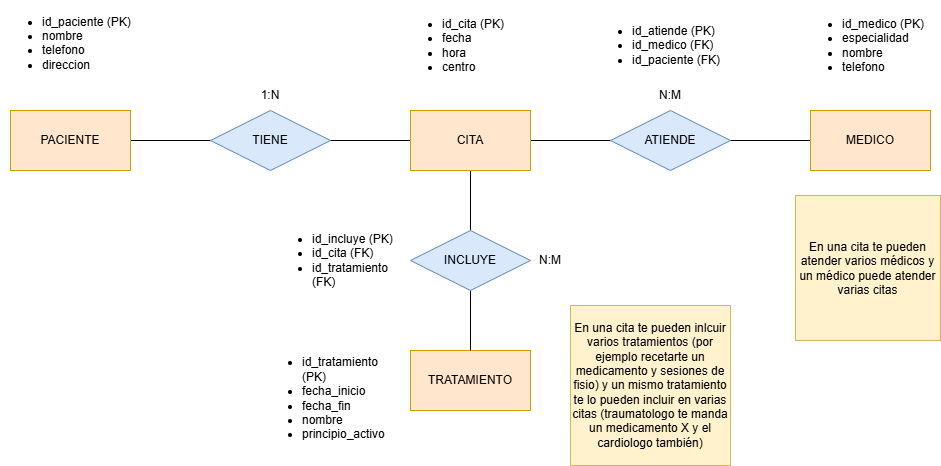

The diagram above was exported from draw.io. Its source (the exported page's mxGraphModel, read from the mxfile embedded in the PNG):
<mxGraphModel dx="1869" dy="626" grid="1" gridSize="10" guides="1" tooltips="1" connect="1" arrows="1" fold="1" page="1" pageScale="1" pageWidth="827" pageHeight="1169" math="0" shadow="0">
  <root>
    <mxCell id="0" />
    <mxCell id="1" parent="0" />
    <mxCell id="Xo4sFiJkGwKW5hh-GNnW-12" style="edgeStyle=orthogonalEdgeStyle;rounded=0;orthogonalLoop=1;jettySize=auto;html=1;entryX=0;entryY=0.5;entryDx=0;entryDy=0;endArrow=none;endFill=0;" edge="1" parent="1" source="Xo4sFiJkGwKW5hh-GNnW-1" target="Xo4sFiJkGwKW5hh-GNnW-2">
      <mxGeometry relative="1" as="geometry" />
    </mxCell>
    <mxCell id="Xo4sFiJkGwKW5hh-GNnW-1" value="PACIENTE" style="rounded=0;whiteSpace=wrap;html=1;fillColor=#ffe6cc;strokeColor=#d79b00;" vertex="1" parent="1">
      <mxGeometry x="-360" y="440" width="120" height="60" as="geometry" />
    </mxCell>
    <mxCell id="Xo4sFiJkGwKW5hh-GNnW-2" value="MEDICO" style="rounded=0;whiteSpace=wrap;html=1;fillColor=#ffe6cc;strokeColor=#d79b00;" vertex="1" parent="1">
      <mxGeometry x="440" y="440" width="120" height="60" as="geometry" />
    </mxCell>
    <mxCell id="Xo4sFiJkGwKW5hh-GNnW-4" value="TRATAMIENTO" style="rounded=0;whiteSpace=wrap;html=1;fillColor=#ffe6cc;strokeColor=#d79b00;" vertex="1" parent="1">
      <mxGeometry x="40" y="680" width="120" height="60" as="geometry" />
    </mxCell>
    <mxCell id="Xo4sFiJkGwKW5hh-GNnW-5" value="ATIENDE" style="shape=rhombus;perimeter=rhombusPerimeter;whiteSpace=wrap;html=1;align=center;fillColor=#dae8fc;strokeColor=#6c8ebf;" vertex="1" parent="1">
      <mxGeometry x="240" y="440" width="120" height="60" as="geometry" />
    </mxCell>
    <mxCell id="Xo4sFiJkGwKW5hh-GNnW-13" style="edgeStyle=orthogonalEdgeStyle;rounded=0;orthogonalLoop=1;jettySize=auto;html=1;entryX=0.5;entryY=0;entryDx=0;entryDy=0;endArrow=none;endFill=0;" edge="1" parent="1" source="Xo4sFiJkGwKW5hh-GNnW-9" target="Xo4sFiJkGwKW5hh-GNnW-4">
      <mxGeometry relative="1" as="geometry" />
    </mxCell>
    <mxCell id="Xo4sFiJkGwKW5hh-GNnW-9" value="CITA" style="rounded=0;whiteSpace=wrap;html=1;fillColor=#ffe6cc;strokeColor=#d79b00;" vertex="1" parent="1">
      <mxGeometry x="40" y="440" width="120" height="60" as="geometry" />
    </mxCell>
    <mxCell id="Xo4sFiJkGwKW5hh-GNnW-10" value="TIENE" style="shape=rhombus;perimeter=rhombusPerimeter;whiteSpace=wrap;html=1;align=center;fillColor=#dae8fc;strokeColor=#6c8ebf;" vertex="1" parent="1">
      <mxGeometry x="-160" y="440" width="120" height="60" as="geometry" />
    </mxCell>
    <mxCell id="Xo4sFiJkGwKW5hh-GNnW-7" value="INCLUYE" style="shape=rhombus;perimeter=rhombusPerimeter;whiteSpace=wrap;html=1;align=center;fillColor=#dae8fc;strokeColor=#6c8ebf;" vertex="1" parent="1">
      <mxGeometry x="40" y="560" width="120" height="60" as="geometry" />
    </mxCell>
    <mxCell id="Xo4sFiJkGwKW5hh-GNnW-16" value="1:N" style="text;html=1;whiteSpace=wrap;strokeColor=none;fillColor=none;align=center;verticalAlign=middle;rounded=0;" vertex="1" parent="1">
      <mxGeometry x="-130" y="410" width="60" height="30" as="geometry" />
    </mxCell>
    <mxCell id="Xo4sFiJkGwKW5hh-GNnW-17" value="N:M" style="text;html=1;whiteSpace=wrap;strokeColor=none;fillColor=none;align=center;verticalAlign=middle;rounded=0;" vertex="1" parent="1">
      <mxGeometry x="270" y="410" width="60" height="30" as="geometry" />
    </mxCell>
    <mxCell id="Xo4sFiJkGwKW5hh-GNnW-18" value="N:M" style="text;html=1;whiteSpace=wrap;strokeColor=none;fillColor=none;align=center;verticalAlign=middle;rounded=0;" vertex="1" parent="1">
      <mxGeometry x="150" y="575" width="60" height="30" as="geometry" />
    </mxCell>
    <mxCell id="Xo4sFiJkGwKW5hh-GNnW-25" value="&lt;ul&gt;&lt;li&gt;id_paciente (PK)&lt;/li&gt;&lt;li&gt;nombre&lt;/li&gt;&lt;li&gt;telefono&lt;/li&gt;&lt;li&gt;direccion&lt;/li&gt;&lt;/ul&gt;" style="text;strokeColor=none;fillColor=none;html=1;whiteSpace=wrap;verticalAlign=middle;overflow=hidden;" vertex="1" parent="1">
      <mxGeometry x="-370" y="330" width="140" height="80" as="geometry" />
    </mxCell>
    <mxCell id="Xo4sFiJkGwKW5hh-GNnW-26" value="&lt;ul&gt;&lt;li&gt;id_cita (PK)&lt;/li&gt;&lt;li&gt;fecha&lt;/li&gt;&lt;li&gt;hora&lt;/li&gt;&lt;li&gt;centro&lt;/li&gt;&lt;/ul&gt;" style="text;strokeColor=none;fillColor=none;html=1;whiteSpace=wrap;verticalAlign=middle;overflow=hidden;" vertex="1" parent="1">
      <mxGeometry x="30" y="330" width="140" height="90" as="geometry" />
    </mxCell>
    <mxCell id="Xo4sFiJkGwKW5hh-GNnW-27" value="&lt;ul&gt;&lt;li&gt;id_medico (PK)&lt;/li&gt;&lt;li&gt;especialidad&lt;/li&gt;&lt;li&gt;nombre&lt;/li&gt;&lt;li&gt;telefono&lt;/li&gt;&lt;/ul&gt;" style="text;strokeColor=none;fillColor=none;html=1;whiteSpace=wrap;verticalAlign=middle;overflow=hidden;" vertex="1" parent="1">
      <mxGeometry x="430" y="330" width="140" height="90" as="geometry" />
    </mxCell>
    <mxCell id="Xo4sFiJkGwKW5hh-GNnW-28" value="&lt;ul&gt;&lt;li&gt;id_atiende (PK)&lt;/li&gt;&lt;li&gt;id_medico (FK)&lt;/li&gt;&lt;li&gt;id_paciente (FK)&lt;/li&gt;&lt;/ul&gt;" style="text;strokeColor=none;fillColor=none;html=1;whiteSpace=wrap;verticalAlign=middle;overflow=hidden;" vertex="1" parent="1">
      <mxGeometry x="220" y="330" width="140" height="90" as="geometry" />
    </mxCell>
    <mxCell id="Xo4sFiJkGwKW5hh-GNnW-29" value="&lt;ul&gt;&lt;li&gt;id_incluye (PK)&lt;/li&gt;&lt;li&gt;id_cita (FK)&lt;/li&gt;&lt;li&gt;id_tratamiento (FK)&lt;/li&gt;&lt;/ul&gt;" style="text;strokeColor=none;fillColor=none;html=1;whiteSpace=wrap;verticalAlign=middle;overflow=hidden;" vertex="1" parent="1">
      <mxGeometry x="-100" y="545" width="140" height="90" as="geometry" />
    </mxCell>
    <mxCell id="Xo4sFiJkGwKW5hh-GNnW-30" value="&lt;ul&gt;&lt;li&gt;id_tratamiento (PK)&lt;/li&gt;&lt;li&gt;fecha_inicio&lt;/li&gt;&lt;li&gt;fecha_fin&lt;/li&gt;&lt;li&gt;nombre&lt;/li&gt;&lt;li&gt;principio_activo&lt;/li&gt;&lt;/ul&gt;" style="text;strokeColor=none;fillColor=none;html=1;whiteSpace=wrap;verticalAlign=middle;overflow=hidden;" vertex="1" parent="1">
      <mxGeometry x="-110" y="670" width="140" height="115" as="geometry" />
    </mxCell>
    <mxCell id="Xo4sFiJkGwKW5hh-GNnW-31" value="En una cita te pueden atender varios médicos y un médico puede atender varias citas" style="whiteSpace=wrap;html=1;aspect=fixed;fillColor=#fff2cc;strokeColor=#d6b656;" vertex="1" parent="1">
      <mxGeometry x="425" y="525" width="145" height="145" as="geometry" />
    </mxCell>
    <mxCell id="Xo4sFiJkGwKW5hh-GNnW-32" value="En una cita te pueden inlcuir varios tratamientos (por ejemplo recetarte un medicamento y sesiones de fisio) y un mismo tratamiento te lo pueden incluir en varias citas (traumatologo te manda un medicamento X y el cardiologo también)" style="whiteSpace=wrap;html=1;aspect=fixed;fillColor=#fff2cc;strokeColor=#d6b656;" vertex="1" parent="1">
      <mxGeometry x="200" y="635" width="160" height="160" as="geometry" />
    </mxCell>
  </root>
</mxGraphModel>